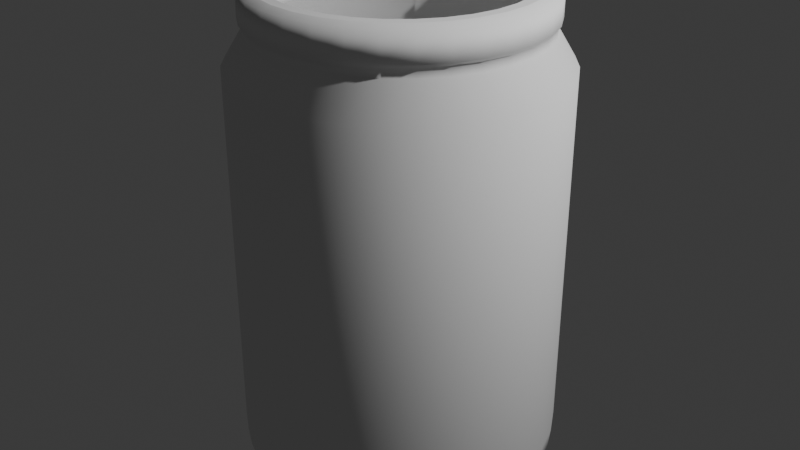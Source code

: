 # Source: cup.blend  (saved by Blender 4.3.34; exported with 4.5.12 LTS)
import bpy
from mathutils import Matrix  # noqa: F401  (used for matrix-valued properties, if any)

bpy.ops.wm.read_factory_settings(use_empty=True)
scene = bpy.context.scene
scene.name = 'Scene'

# ---- collections
col_collection = bpy.data.collections.new('Collection'); scene.collection.children.link(col_collection)

# ---- node groups
ng_smooth_by_angle = bpy.data.node_groups.new('Smooth by Angle', 'GeometryNodeTree')
_s = ng_smooth_by_angle.interface.new_socket(name='Mesh', in_out='OUTPUT', socket_type='NodeSocketGeometry')
_s = ng_smooth_by_angle.interface.new_socket(name='Mesh', in_out='INPUT', socket_type='NodeSocketGeometry')
_s = ng_smooth_by_angle.interface.new_socket(name='Angle', in_out='INPUT', socket_type='NodeSocketFloat')
_s.subtype = 'ANGLE'
_s.default_value = 0.5236
_s.min_value = 0.0
_s.max_value = 3.142
_s.description = 'Maximum face angle for smooth edges'
_s = ng_smooth_by_angle.interface.new_socket(name='Ignore Sharpness', in_out='INPUT', socket_type='NodeSocketBool')
_s.force_non_field = True
ng_smooth_by_angle.description = 'Set the sharpness of mesh edges based on the angle between the neighboring faces'
ng_smooth_by_angle.is_modifier = True
_N = ng_smooth_by_angle.nodes; _L = ng_smooth_by_angle.links
n0 = _N.new('GeometryNodeSetShadeSmooth'); n0.name = 'Set Shade Smooth'; n0.location = (120, -80)
n0.domain = 'EDGE'
n1 = _N.new('GeometryNodeSetShadeSmooth'); n1.name = 'Set Shade Smooth.001'; n1.location = (300, -80)
n2 = _N.new('NodeGroupOutput'); n2.name = 'Group Output'; n2.location = (480, -80)
n3 = _N.new('GeometryNodeInputMeshEdgeAngle'); n3.name = 'Edge Angle'; n3.location = (-440, -240)
n4 = _N.new('NodeGroupInput'); n4.name = 'Group Input'; n4.location = (-80, -80)
n5 = _N.new('GeometryNodeInputEdgeSmooth'); n5.name = 'Is Edge Smooth'; n5.location = (-260, -120)
n6 = _N.new('GeometryNodeInputShadeSmooth'); n6.name = 'Is Shade Smooth'; n6.location = (-440, -397)
n7 = _N.new('FunctionNodeCompare'); n7.name = 'Compare'; n7.location = (-260, -260)
n7.operation = 'LESS_EQUAL'
n7.inputs[6].default_value = (0.0, 0.0, 0.0, 0.0)
n7.inputs[7].default_value = (0.0, 0.0, 0.0, 0.0)
n8 = _N.new('FunctionNodeBooleanMath'); n8.name = 'Boolean Math.001'; n8.location = (-80, -260)
n9 = _N.new('NodeGroupInput'); n9.name = 'Group Input.001'; n9.location = (-440, -329)
n10 = _N.new('NodeGroupInput'); n10.name = 'Group Input.002'; n10.location = (-259, -189)
n11 = _N.new('FunctionNodeBooleanMath'); n11.name = 'Boolean Math'; n11.location = (-80, -149)
n11.operation = 'OR'
n12 = _N.new('FunctionNodeBooleanMath'); n12.name = 'Boolean Math.002'; n12.location = (-260, -380)
n12.operation = 'OR'
n13 = _N.new('NodeGroupInput'); n13.name = 'Group Input.003'; n13.location = (-440, -460)
_L.new(n3.outputs[0], n7.inputs[0])
_L.new(n1.outputs[0], n2.inputs[0])
_L.new(n9.outputs[1], n7.inputs[1])
_L.new(n7.outputs[0], n8.inputs[0])
_L.new(n4.outputs[0], n0.inputs[0])
_L.new(n0.outputs[0], n1.inputs[0])
_L.new(n8.outputs[0], n0.inputs[2])
_L.new(n10.outputs[2], n11.inputs[1])
_L.new(n5.outputs[0], n11.inputs[0])
_L.new(n11.outputs[0], n0.inputs[1])
_L.new(n13.outputs[2], n12.inputs[1])
_L.new(n6.outputs[0], n12.inputs[0])
_L.new(n12.outputs[0], n8.inputs[1])
n2.is_active_output = True

# ---- world
world_world = bpy.data.worlds.new('World'); scene.world = world_world
world_world.use_nodes = True; world_world.node_tree.nodes.clear()
_N = world_world.node_tree.nodes; _L = world_world.node_tree.links
n0 = _N.new('ShaderNodeOutputWorld'); n0.name = 'World Output'; n0.location = (300, 300)
n1 = _N.new('ShaderNodeBackground'); n1.name = 'Background'; n1.location = (10, 300)
n1.inputs[0].default_value = (0.05088, 0.05088, 0.05088, 1.0)
_L.new(n1.outputs[0], n0.inputs[0])
n0.is_active_output = True
world_world.color = (0.05088, 0.05088, 0.05088)
world_world.sun_shadow_jitter_overblur = 0.0

# ---- lights
light_light = bpy.data.lights.new('Light', 'POINT')
light_light.energy = 1000.0
light_light.shadow_soft_size = 0.1

# ---- meshes
me_cylinder = bpy.data.meshes.new('Cylinder')
me_cylinder.from_pydata([(0.0, 0.923, -1.0), (0.0, 0.923, 1.0), (0.1801, 0.9053, -1.0), (0.1801, 0.9053, 1.0), (0.3532, 0.8528, -1.0), (0.3532, 0.8528, 1.0), (0.5128, 0.7675, -1.0), (0.5128, 0.7675, 1.0), (0.6527, 0.6527, -1.0), (0.6527, 0.6527, 1.0), (0.7675, 0.5128, -1.0), (0.7675, 0.5128, 1.0), (0.8528, 0.3532, -1.0), (0.8528, 0.3532, 1.0), (0.9053, 0.1801, -1.0), (0.9053, 0.1801, 1.0), (0.923, 0.0, -1.0), (0.923, 0.0, 1.0), (0.9053, -0.1801, -1.0), (0.9053, -0.1801, 1.0), (0.8528, -0.3532, -1.0), (0.8528, -0.3532, 1.0), (0.7675, -0.5128, -1.0), (0.7675, -0.5128, 1.0), (0.6527, -0.6527, -1.0), (0.6527, -0.6527, 1.0), (0.5128, -0.7675, -1.0), (0.5128, -0.7675, 1.0), (0.3532, -0.8528, -1.0), (0.3532, -0.8528, 1.0), (0.1801, -0.9053, -1.0), (0.1801, -0.9053, 1.0), (0.0, -0.923, -1.0), (0.0, -0.923, 1.0), (-0.1801, -0.9053, -1.0), (-0.1801, -0.9053, 1.0), (-0.3532, -0.8528, -1.0), (-0.3532, -0.8528, 1.0), (-0.5128, -0.7675, -1.0), (-0.5128, -0.7675, 1.0), (-0.6527, -0.6527, -1.0), (-0.6527, -0.6527, 1.0), (-0.7675, -0.5128, -1.0), (-0.7675, -0.5128, 1.0), (-0.8528, -0.3532, -1.0), (-0.8528, -0.3532, 1.0), (-0.9053, -0.1801, -1.0), (-0.9053, -0.1801, 1.0), (-0.923, 0.0, -1.0), (-0.923, 0.0, 1.0), (-0.9053, 0.1801, -1.0), (-0.9053, 0.1801, 1.0), (-0.8528, 0.3532, -1.0), (-0.8528, 0.3532, 1.0), (-0.7675, 0.5128, -1.0), (-0.7675, 0.5128, 1.0), (-0.6527, 0.6527, -1.0), (-0.6527, 0.6527, 1.0), (-0.5128, 0.7675, -1.0), (-0.5128, 0.7675, 1.0), (-0.3532, 0.8528, -1.0), (-0.3532, 0.8528, 1.0), (-0.1801, 0.9053, -1.0), (-0.1801, 0.9053, 1.0), (5.036e-10, 0.9855, -0.2446), (0.1924, 0.9666, -0.2446), (0.1951, 0.9808, 1.0), (0.0, 1.0, 1.0), (0.3774, 0.9105, -0.2446), (0.3827, 0.9239, 1.0), (0.5479, 0.8194, -0.2446), (0.5556, 0.8315, 1.0), (0.6973, 0.6969, -0.2446), (0.7071, 0.7071, 1.0), (0.8199, 0.5475, -0.2446), (0.8315, 0.5556, 1.0), (0.911, 0.3772, -0.2446), (0.9239, 0.3827, 1.0), (0.9672, 0.1923, -0.2446), (0.9808, 0.1951, 1.0), (0.9861, 1.376e-10, -0.2446), (1.0, 0.0, 1.0), (0.9672, -0.1923, -0.2446), (0.9808, -0.1951, 1.0), (0.911, -0.3772, -0.2446), (0.9239, -0.3827, 1.0), (0.8199, -0.5475, -0.2446), (0.8315, -0.5556, 1.0), (0.6973, -0.6969, -0.2446), (0.7071, -0.7071, 1.0), (0.5479, -0.8194, -0.2446), (0.5556, -0.8315, 1.0), (0.3774, -0.9105, -0.2446), (0.3827, -0.9239, 1.0), (0.1924, -0.9666, -0.2446), (0.1951, -0.9808, 1.0), (5.036e-10, -0.9855, -0.2446), (0.0, -1.0, 1.0), (-0.1924, -0.9666, -0.2446), (-0.1951, -0.9808, 1.0), (-0.3774, -0.9105, -0.2446), (-0.3827, -0.9239, 1.0), (-0.5479, -0.8194, -0.2446), (-0.5556, -0.8315, 1.0), (-0.6973, -0.6969, -0.2446), (-0.7071, -0.7071, 1.0), (-0.8199, -0.5475, -0.2446), (-0.8315, -0.5556, 1.0), (-0.911, -0.3772, -0.2446), (-0.9239, -0.3827, 1.0), (-0.9672, -0.1923, -0.2446), (-0.9808, -0.1951, 1.0), (-0.9861, 1.376e-10, -0.2446), (-1.0, 0.0, 1.0), (-0.9672, 0.1923, -0.2446), (-0.9808, 0.1951, 1.0), (-0.911, 0.3772, -0.2446), (-0.9239, 0.3827, 1.0), (-0.8199, 0.5475, -0.2446), (-0.8315, 0.5556, 1.0), (-0.6973, 0.6969, -0.2446), (-0.7071, 0.7071, 1.0), (-0.5479, 0.8194, -0.2446), (-0.5556, 0.8315, 1.0), (-0.3774, 0.9105, -0.2446), (-0.3827, 0.9239, 1.0), (-0.1924, 0.9666, -0.2446), (-0.1951, 0.9808, 1.0), (0.1951, 0.9808, 24.66), (0.0, 1.0, 24.66), (0.3827, 0.9239, 24.66), (0.5556, 0.8315, 24.66), (0.7071, 0.7071, 24.66), (0.8315, 0.5556, 24.66), (0.9239, 0.3827, 24.66), (0.9808, 0.1951, 24.66), (1.0, 0.0, 24.66), (0.9808, -0.1951, 24.66), (0.9239, -0.3827, 24.66), (0.8315, -0.5556, 24.66), (0.7071, -0.7071, 24.66), (0.5556, -0.8315, 24.66), (0.3827, -0.9239, 24.66), (0.1951, -0.9808, 24.66), (0.0, -1.0, 24.66), (-0.1951, -0.9808, 24.66), (-0.3827, -0.9239, 24.66), (-0.5556, -0.8315, 24.66), (-0.7071, -0.7071, 24.66), (-0.8315, -0.5556, 24.66), (-0.9239, -0.3827, 24.66), (-0.9808, -0.1951, 24.66), (-1.0, 0.0, 24.66), (-0.9808, 0.1951, 24.66), (-0.9239, 0.3827, 24.66), (-0.8315, 0.5556, 24.66), (-0.7071, 0.7071, 24.66), (-0.5556, 0.8315, 24.66), (-0.3827, 0.9239, 24.66), (-0.1951, 0.9808, 24.66), (0.1801, 0.9053, 24.66), (0.0, 0.923, 24.66), (0.3532, 0.8528, 24.66), (0.5128, 0.7675, 24.66), (0.6527, 0.6527, 24.66), (0.7675, 0.5128, 24.66), (0.8528, 0.3532, 24.66), (0.9053, 0.1801, 24.66), (0.923, 0.0, 24.66), (0.9053, -0.1801, 24.66), (0.8528, -0.3532, 24.66), (0.7675, -0.5128, 24.66), (0.6527, -0.6527, 24.66), (0.5128, -0.7675, 24.66), (0.3532, -0.8528, 24.66), (0.1801, -0.9053, 24.66), (0.0, -0.923, 24.66), (-0.1801, -0.9053, 24.66), (-0.3532, -0.8528, 24.66), (-0.5128, -0.7675, 24.66), (-0.6527, -0.6527, 24.66), (-0.7675, -0.5128, 24.66), (-0.8528, -0.3532, 24.66), (-0.9053, -0.1801, 24.66), (-0.923, 0.0, 24.66), (-0.9053, 0.1801, 24.66), (-0.8528, 0.3532, 24.66), (-0.7675, 0.5128, 24.66), (-0.6527, 0.6527, 24.66), (-0.5128, 0.7675, 24.66), (-0.3532, 0.8528, 24.66), (-0.1801, 0.9053, 24.66), (0.1708, 0.8588, 26.73), (1.262e-11, 0.8757, 26.73), (0.3351, 0.809, 26.73), (0.4865, 0.7281, 26.73), (0.6192, 0.6192, 26.73), (0.7281, 0.4865, 26.73), (0.809, 0.3351, 26.73), (0.8588, 0.1708, 26.73), (0.8757, 2.22e-09, 26.73), (0.8588, -0.1708, 26.73), (0.809, -0.3351, 26.73), (0.7281, -0.4865, 26.73), (0.6192, -0.6192, 26.73), (0.4865, -0.7281, 26.73), (0.3351, -0.809, 26.73), (0.1708, -0.8588, 26.73), (1.262e-11, -0.8757, 26.73), (-0.1708, -0.8588, 26.73), (-0.3351, -0.809, 26.73), (-0.4865, -0.7281, 26.73), (-0.6192, -0.6192, 26.73), (-0.7281, -0.4865, 26.73), (-0.809, -0.3351, 26.73), (-0.8588, -0.1708, 26.73), (-0.8757, 2.22e-09, 26.73), (-0.8588, 0.1708, 26.73), (-0.809, 0.3351, 26.73), (-0.7281, 0.4865, 26.73), (-0.6192, 0.6192, 26.73), (-0.4865, 0.7281, 26.73), (-0.3351, 0.809, 26.73), (-0.1708, 0.8588, 26.73), (0.1577, 0.7927, 26.73), (1.262e-11, 0.8083, 26.73), (0.3093, 0.7467, 26.73), (0.449, 0.672, 26.73), (0.5715, 0.5715, 26.73), (0.672, 0.449, 26.73), (0.7467, 0.3093, 26.73), (0.7927, 0.1577, 26.73), (0.8083, 2.22e-09, 26.73), (0.7927, -0.1577, 26.73), (0.7467, -0.3093, 26.73), (0.672, -0.449, 26.73), (0.5715, -0.5715, 26.73), (0.449, -0.672, 26.73), (0.3093, -0.7467, 26.73), (0.1577, -0.7927, 26.73), (1.262e-11, -0.8083, 26.73), (-0.1577, -0.7927, 26.73), (-0.3093, -0.7467, 26.73), (-0.449, -0.672, 26.73), (-0.5715, -0.5715, 26.73), (-0.672, -0.449, 26.73), (-0.7467, -0.3093, 26.73), (-0.7927, -0.1577, 26.73), (-0.8083, 2.22e-09, 26.73), (-0.7927, 0.1577, 26.73), (-0.7467, 0.3093, 26.73), (-0.672, 0.449, 26.73), (-0.5715, 0.5715, 26.73), (-0.449, 0.672, 26.73), (-0.3093, 0.7467, 26.73), (-0.1577, 0.7927, 26.73), (0.1708, 0.8588, 27.29), (1.262e-11, 0.8757, 27.29), (0.3351, 0.809, 27.29), (0.4865, 0.7281, 27.29), (0.6192, 0.6192, 27.29), (0.7281, 0.4865, 27.29), (0.809, 0.3351, 27.29), (0.8588, 0.1708, 27.29), (0.8757, 2.22e-09, 27.29), (0.8588, -0.1708, 27.29), (0.809, -0.3351, 27.29), (0.7281, -0.4865, 27.29), (0.6192, -0.6192, 27.29), (0.4865, -0.7281, 27.29), (0.3351, -0.809, 27.29), (0.1708, -0.8588, 27.29), (1.262e-11, -0.8757, 27.29), (-0.1708, -0.8588, 27.29), (-0.3351, -0.809, 27.29), (-0.4865, -0.7281, 27.29), (-0.6192, -0.6192, 27.29), (-0.7281, -0.4865, 27.29), (-0.809, -0.3351, 27.29), (-0.8588, -0.1708, 27.29), (-0.8757, 2.22e-09, 27.29), (-0.8588, 0.1708, 27.29), (-0.809, 0.3351, 27.29), (-0.7281, 0.4865, 27.29), (-0.6192, 0.6192, 27.29), (-0.4865, 0.7281, 27.29), (-0.3351, 0.809, 27.29), (-0.1708, 0.8588, 27.29), (0.1577, 0.7927, 27.29), (1.262e-11, 0.8083, 27.29), (0.3093, 0.7467, 27.29), (0.449, 0.672, 27.29), (0.5715, 0.5715, 27.29), (0.672, 0.449, 27.29), (0.7467, 0.3093, 27.29), (0.7927, 0.1577, 27.29), (0.8083, 2.22e-09, 27.29), (0.7927, -0.1577, 27.29), (0.7467, -0.3093, 27.29), (0.672, -0.449, 27.29), (0.5715, -0.5715, 27.29), (0.449, -0.672, 27.29), (0.3093, -0.7467, 27.29), (0.1577, -0.7927, 27.29), (1.262e-11, -0.8083, 27.29), (-0.1577, -0.7927, 27.29), (-0.3093, -0.7467, 27.29), (-0.449, -0.672, 27.29), (-0.5715, -0.5715, 27.29), (-0.672, -0.449, 27.29), (-0.7467, -0.3093, 27.29), (-0.7927, -0.1577, 27.29), (-0.8083, 2.22e-09, 27.29), (-0.7927, 0.1577, 27.29), (-0.7467, 0.3093, 27.29), (-0.672, 0.449, 27.29), (-0.5715, 0.5715, 27.29), (-0.449, 0.672, 27.29), (-0.3093, 0.7467, 27.29), (-0.1577, 0.7927, 27.29), (0.1745, 0.8774, 27.48), (1.837e-10, 0.8946, 27.48), (0.3423, 0.8265, 27.48), (0.497, 0.7438, 27.48), (0.6325, 0.6325, 27.48), (0.7438, 0.497, 27.48), (0.8265, 0.3423, 27.48), (0.8774, 0.1745, 27.48), (0.8946, 2.147e-09, 27.48), (0.8774, -0.1745, 27.48), (0.8265, -0.3423, 27.48), (0.7438, -0.497, 27.48), (0.6325, -0.6325, 27.48), (0.497, -0.7438, 27.48), (0.3423, -0.8265, 27.48), (0.1745, -0.8774, 27.48), (1.837e-10, -0.8946, 27.48), (-0.1745, -0.8774, 27.48), (-0.3423, -0.8265, 27.48), (-0.497, -0.7438, 27.48), (-0.6325, -0.6325, 27.48), (-0.7438, -0.497, 27.48), (-0.8265, -0.3423, 27.48), (-0.8774, -0.1745, 27.48), (-0.8946, 2.147e-09, 27.48), (-0.8774, 0.1745, 27.48), (-0.8265, 0.3423, 27.48), (-0.7438, 0.497, 27.48), (-0.6325, 0.6325, 27.48), (-0.497, 0.7438, 27.48), (-0.3423, 0.8265, 27.48), (-0.1745, 0.8774, 27.48), (0.1611, 0.8098, 27.48), (1.837e-10, 0.8257, 27.48), (0.316, 0.7629, 27.48), (0.4587, 0.6865, 27.48), (0.5839, 0.5839, 27.48), (0.6865, 0.4587, 27.48), (0.7629, 0.316, 27.48), (0.8098, 0.1611, 27.48), (0.8257, 2.147e-09, 27.48), (0.8098, -0.1611, 27.48), (0.7629, -0.316, 27.48), (0.6865, -0.4587, 27.48), (0.5839, -0.5839, 27.48), (0.4587, -0.6865, 27.48), (0.316, -0.7629, 27.48), (0.1611, -0.8098, 27.48), (1.837e-10, -0.8257, 27.48), (-0.1611, -0.8098, 27.48), (-0.316, -0.7629, 27.48), (-0.4587, -0.6865, 27.48), (-0.5839, -0.5839, 27.48), (-0.6865, -0.4587, 27.48), (-0.7629, -0.316, 27.48), (-0.8098, -0.1611, 27.48), (-0.8257, 2.147e-09, 27.48), (-0.8098, 0.1611, 27.48), (-0.7629, 0.316, 27.48), (-0.6865, 0.4587, 27.48), (-0.5839, 0.5839, 27.48), (-0.4587, 0.6865, 27.48), (-0.316, 0.7629, 27.48), (-0.1611, 0.8098, 27.48), (0.1745, 0.8774, 29.21), (1.837e-10, 0.8946, 29.21), (0.3423, 0.8265, 29.21), (0.497, 0.7438, 29.21), (0.6325, 0.6325, 29.21), (0.7438, 0.497, 29.21), (0.8265, 0.3423, 29.21), (0.8774, 0.1745, 29.21), (0.8946, 2.147e-09, 29.21), (0.8774, -0.1745, 29.21), (0.8265, -0.3423, 29.21), (0.7438, -0.497, 29.21), (0.6325, -0.6325, 29.21), (0.497, -0.7438, 29.21), (0.3423, -0.8265, 29.21), (0.1745, -0.8774, 29.21), (1.837e-10, -0.8946, 29.21), (-0.1745, -0.8774, 29.21), (-0.3423, -0.8265, 29.21), (-0.497, -0.7438, 29.21), (-0.6325, -0.6325, 29.21), (-0.7438, -0.497, 29.21), (-0.8265, -0.3423, 29.21), (-0.8774, -0.1745, 29.21), (-0.8946, 2.147e-09, 29.21), (-0.8774, 0.1745, 29.21), (-0.8265, 0.3423, 29.21), (-0.7438, 0.497, 29.21), (-0.6325, 0.6325, 29.21), (-0.497, 0.7438, 29.21), (-0.3423, 0.8265, 29.21), (-0.1745, 0.8774, 29.21), (0.1611, 0.8098, 29.21), (1.837e-10, 0.8257, 29.21), (0.316, 0.7629, 29.21), (0.4587, 0.6865, 29.21), (0.5839, 0.5839, 29.21), (0.6865, 0.4587, 29.21), (0.7629, 0.316, 29.21), (0.8098, 0.1611, 29.21), (0.8257, 2.147e-09, 29.21), (0.8098, -0.1611, 29.21), (0.7629, -0.316, 29.21), (0.6865, -0.4587, 29.21), (0.5839, -0.5839, 29.21), (0.4587, -0.6865, 29.21), (0.316, -0.7629, 29.21), (0.1611, -0.8098, 29.21), (1.837e-10, -0.8257, 29.21), (-0.1611, -0.8098, 29.21), (-0.316, -0.7629, 29.21), (-0.4587, -0.6865, 29.21), (-0.5839, -0.5839, 29.21), (-0.6865, -0.4587, 29.21), (-0.7629, -0.316, 29.21), (-0.8098, -0.1611, 29.21), (-0.8257, 2.147e-09, 29.21), (-0.8098, 0.1611, 29.21), (-0.7629, 0.316, 29.21), (-0.6865, 0.4587, 29.21), (-0.5839, 0.5839, 29.21), (-0.4587, 0.6865, 29.21), (-0.316, 0.7629, 29.21), (-0.1611, 0.8098, 29.21), (0.1621, 0.8151, 29.41), (8.982e-10, 0.831, 29.41), (0.318, 0.7678, 29.41), (0.4617, 0.691, 29.41), (0.5876, 0.5876, 29.41), (0.691, 0.4617, 29.41), (0.7678, 0.318, 29.41), (0.8151, 0.1621, 29.41), (0.831, 1.995e-09, 29.41), (0.8151, -0.1621, 29.41), (0.7678, -0.318, 29.41), (0.691, -0.4617, 29.41), (0.5876, -0.5876, 29.41), (0.4617, -0.691, 29.41), (0.318, -0.7678, 29.41), (0.1621, -0.8151, 29.41), (8.982e-10, -0.831, 29.41), (-0.1621, -0.8151, 29.41), (-0.318, -0.7678, 29.41), (-0.4617, -0.691, 29.41), (-0.5876, -0.5876, 29.41), (-0.691, -0.4617, 29.41), (-0.7678, -0.318, 29.41), (-0.8151, -0.1621, 29.41), (-0.831, 1.995e-09, 29.41), (-0.8151, 0.1621, 29.41), (-0.7678, 0.318, 29.41), (-0.691, 0.4617, 29.41), (-0.5876, 0.5876, 29.41), (-0.4617, 0.691, 29.41), (-0.318, 0.7678, 29.41), (-0.1621, 0.8151, 29.41), (0.1496, 0.7523, 29.41), (8.982e-10, 0.7671, 29.41), (0.2935, 0.7087, 29.41), (0.4262, 0.6378, 29.41), (0.5424, 0.5424, 29.41), (0.6378, 0.4262, 29.41), (0.7087, 0.2935, 29.41), (0.7523, 0.1496, 29.41), (0.7671, 1.995e-09, 29.41), (0.7523, -0.1496, 29.41), (0.7087, -0.2935, 29.41), (0.6378, -0.4262, 29.41), (0.5424, -0.5424, 29.41), (0.4262, -0.6378, 29.41), (0.2935, -0.7087, 29.41), (0.1496, -0.7523, 29.41), (8.982e-10, -0.7671, 29.41), (-0.1496, -0.7523, 29.41), (-0.2935, -0.7087, 29.41), (-0.4262, -0.6378, 29.41), (-0.5424, -0.5424, 29.41), (-0.6378, -0.4262, 29.41), (-0.7087, -0.2935, 29.41), (-0.7523, -0.1496, 29.41), (-0.7671, 1.995e-09, 29.41), (-0.7523, 0.1496, 29.41), (-0.7087, 0.2935, 29.41), (-0.6378, 0.4262, 29.41), (-0.5424, 0.5424, 29.41), (-0.4262, 0.6378, 29.41), (-0.2935, 0.7087, 29.41), (-0.1496, 0.7523, 29.41)], [], [(64, 67, 66, 65), (65, 66, 69, 68), (68, 69, 71, 70), (70, 71, 73, 72), (72, 73, 75, 74), (74, 75, 77, 76), (76, 77, 79, 78), (78, 79, 81, 80), (80, 81, 83, 82), (82, 83, 85, 84), (84, 85, 87, 86), (86, 87, 89, 88), (88, 89, 91, 90), (90, 91, 93, 92), (92, 93, 95, 94), (94, 95, 97, 96), (96, 97, 99, 98), (98, 99, 101, 100), (100, 101, 103, 102), (102, 103, 105, 104), (104, 105, 107, 106), (106, 107, 109, 108), (108, 109, 111, 110), (110, 111, 113, 112), (112, 113, 115, 114), (114, 115, 117, 116), (116, 117, 119, 118), (118, 119, 121, 120), (120, 121, 123, 122), (122, 123, 125, 124), (3, 1, 63, 61, 59, 57, 55, 53, 51, 49, 47, 45, 43, 41, 39, 37, 35, 33, 31, 29, 27, 25, 23, 21, 19, 17, 15, 13, 11, 9, 7, 5), (124, 125, 127, 126), (126, 127, 67, 64), (0, 2, 4, 6, 8, 10, 12, 14, 16, 18, 20, 22, 24, 26, 28, 30, 32, 34, 36, 38, 40, 42, 44, 46, 48, 50, 52, 54, 56, 58, 60, 62), (2, 0, 64, 65), (125, 123, 157, 158), (4, 2, 65, 68), (19, 21, 170, 169), (6, 4, 68, 70), (45, 47, 183, 182), (8, 6, 70, 72), (107, 105, 148, 149), (10, 8, 72, 74), (89, 87, 139, 140), (12, 10, 74, 76), (17, 19, 169, 168), (14, 12, 76, 78), (71, 69, 130, 131), (16, 14, 78, 80), (43, 45, 182, 181), (18, 16, 80, 82), (123, 121, 156, 157), (20, 18, 82, 84), (105, 103, 147, 148), (22, 20, 84, 86), (15, 17, 168, 167), (24, 22, 86, 88), (41, 43, 181, 180), (26, 24, 88, 90), (87, 85, 138, 139), (28, 26, 90, 92), (69, 66, 128, 130), (30, 28, 92, 94), (121, 119, 155, 156), (32, 30, 94, 96), (13, 15, 167, 166), (34, 32, 96, 98), (39, 41, 180, 179), (36, 34, 98, 100), (103, 101, 146, 147), (38, 36, 100, 102), (85, 83, 137, 138), (40, 38, 102, 104), (11, 13, 166, 165), (42, 40, 104, 106), (37, 39, 179, 178), (44, 42, 106, 108), (63, 1, 161, 191), (46, 44, 108, 110), (119, 117, 154, 155), (48, 46, 110, 112), (66, 67, 129, 128), (50, 48, 112, 114), (101, 99, 145, 146), (52, 50, 114, 116), (9, 11, 165, 164), (54, 52, 116, 118), (35, 37, 178, 177), (56, 54, 118, 120), (83, 81, 136, 137), (58, 56, 120, 122), (61, 63, 191, 190), (60, 58, 122, 124), (117, 115, 153, 154), (62, 60, 124, 126), (7, 9, 164, 163), (0, 62, 126, 64), (33, 35, 177, 176), (136, 135, 199, 200), (160, 162, 226, 224), (187, 188, 252, 251), (135, 134, 198, 199), (161, 160, 224, 225), (186, 187, 251, 250), (134, 133, 197, 198), (129, 159, 223, 193), (185, 186, 250, 249), (133, 132, 196, 197), (159, 158, 222, 223), (184, 185, 249, 248), (132, 131, 195, 196), (158, 157, 221, 222), (183, 184, 248, 247), (131, 130, 194, 195), (157, 156, 220, 221), (182, 183, 247, 246), (130, 128, 192, 194), (156, 155, 219, 220), (181, 182, 246, 245), (128, 129, 193, 192), (155, 154, 218, 219), (180, 181, 245, 244), (154, 153, 217, 218), (179, 180, 244, 243), (153, 152, 216, 217), (178, 179, 243, 242), (152, 151, 215, 216), (177, 178, 242, 241), (151, 150, 214, 215), (176, 177, 241, 240), (73, 71, 131, 132), (91, 89, 140, 141), (47, 49, 184, 183), (21, 23, 171, 170), (109, 107, 149, 150), (127, 125, 158, 159), (49, 51, 185, 184), (75, 73, 132, 133), (23, 25, 172, 171), (93, 91, 141, 142), (111, 109, 150, 151), (51, 53, 186, 185), (25, 27, 173, 172), (67, 127, 159, 129), (77, 75, 133, 134), (95, 93, 142, 143), (53, 55, 187, 186), (27, 29, 174, 173), (1, 3, 160, 161), (113, 111, 151, 152), (55, 57, 188, 187), (79, 77, 134, 135), (29, 31, 175, 174), (3, 5, 162, 160), (97, 95, 143, 144), (115, 113, 152, 153), (57, 59, 189, 188), (31, 33, 176, 175), (5, 7, 163, 162), (81, 79, 135, 136), (99, 97, 144, 145), (59, 61, 190, 189), (202, 201, 265, 266), (227, 228, 292, 291), (253, 254, 318, 317), (201, 200, 264, 265), (226, 227, 291, 290), (252, 253, 317, 316), (200, 199, 263, 264), (224, 226, 290, 288), (251, 252, 316, 315), (199, 198, 262, 263), (225, 224, 288, 289), (250, 251, 315, 314), (198, 197, 261, 262), (193, 223, 287, 257), (249, 250, 314, 313), (197, 196, 260, 261), (223, 222, 286, 287), (248, 249, 313, 312), (196, 195, 259, 260), (222, 221, 285, 286), (247, 248, 312, 311), (195, 194, 258, 259), (221, 220, 284, 285), (246, 247, 311, 310), (194, 192, 256, 258), (220, 219, 283, 284), (245, 246, 310, 309), (192, 193, 257, 256), (219, 218, 282, 283), (244, 245, 309, 308), (218, 217, 281, 282), (243, 244, 308, 307), (188, 189, 253, 252), (162, 163, 227, 226), (137, 136, 200, 201), (189, 190, 254, 253), (163, 164, 228, 227), (138, 137, 201, 202), (190, 191, 255, 254), (164, 165, 229, 228), (139, 138, 202, 203), (191, 161, 225, 255), (165, 166, 230, 229), (140, 139, 203, 204), (166, 167, 231, 230), (141, 140, 204, 205), (167, 168, 232, 231), (142, 141, 205, 206), (168, 169, 233, 232), (143, 142, 206, 207), (169, 170, 234, 233), (144, 143, 207, 208), (170, 171, 235, 234), (145, 144, 208, 209), (171, 172, 236, 235), (146, 145, 209, 210), (172, 173, 237, 236), (147, 146, 210, 211), (173, 174, 238, 237), (148, 147, 211, 212), (174, 175, 239, 238), (149, 148, 212, 213), (175, 176, 240, 239), (150, 149, 213, 214), (269, 268, 332, 333), (294, 295, 359, 358), (268, 267, 331, 332), (293, 294, 358, 357), (319, 289, 353, 383), (267, 266, 330, 331), (292, 293, 357, 356), (318, 319, 383, 382), (266, 265, 329, 330), (291, 292, 356, 355), (317, 318, 382, 381), (265, 264, 328, 329), (290, 291, 355, 354), (316, 317, 381, 380), (264, 263, 327, 328), (288, 290, 354, 352), (315, 316, 380, 379), (263, 262, 326, 327), (289, 288, 352, 353), (314, 315, 379, 378), (262, 261, 325, 326), (257, 287, 351, 321), (313, 314, 378, 377), (261, 260, 324, 325), (287, 286, 350, 351), (312, 313, 377, 376), (260, 259, 323, 324), (286, 285, 349, 350), (311, 312, 376, 375), (259, 258, 322, 323), (285, 284, 348, 349), (310, 311, 375, 374), (254, 255, 319, 318), (228, 229, 293, 292), (203, 202, 266, 267), (255, 225, 289, 319), (229, 230, 294, 293), (204, 203, 267, 268), (230, 231, 295, 294), (205, 204, 268, 269), (231, 232, 296, 295), (206, 205, 269, 270), (232, 233, 297, 296), (207, 206, 270, 271), (233, 234, 298, 297), (208, 207, 271, 272), (234, 235, 299, 298), (209, 208, 272, 273), (235, 236, 300, 299), (210, 209, 273, 274), (236, 237, 301, 300), (211, 210, 274, 275), (237, 238, 302, 301), (212, 211, 275, 276), (238, 239, 303, 302), (213, 212, 276, 277), (239, 240, 304, 303), (214, 213, 277, 278), (240, 241, 305, 304), (215, 214, 278, 279), (241, 242, 306, 305), (216, 215, 279, 280), (242, 243, 307, 306), (217, 216, 280, 281), (363, 364, 428, 427), (337, 336, 400, 401), (362, 363, 427, 426), (336, 335, 399, 400), (361, 362, 426, 425), (335, 334, 398, 399), (360, 361, 425, 424), (334, 333, 397, 398), (359, 360, 424, 423), (333, 332, 396, 397), (358, 359, 423, 422), (332, 331, 395, 396), (357, 358, 422, 421), (383, 353, 417, 447), (331, 330, 394, 395), (356, 357, 421, 420), (382, 383, 447, 446), (330, 329, 393, 394), (355, 356, 420, 419), (381, 382, 446, 445), (329, 328, 392, 393), (354, 355, 419, 418), (380, 381, 445, 444), (328, 327, 391, 392), (352, 354, 418, 416), (379, 380, 444, 443), (327, 326, 390, 391), (353, 352, 416, 417), (378, 379, 443, 442), (326, 325, 389, 390), (321, 351, 415, 385), (377, 378, 442, 441), (295, 296, 360, 359), (270, 269, 333, 334), (296, 297, 361, 360), (271, 270, 334, 335), (297, 298, 362, 361), (272, 271, 335, 336), (298, 299, 363, 362), (273, 272, 336, 337), (299, 300, 364, 363), (274, 273, 337, 338), (300, 301, 365, 364), (275, 274, 338, 339), (301, 302, 366, 365), (276, 275, 339, 340), (302, 303, 367, 366), (277, 276, 340, 341), (303, 304, 368, 367), (278, 277, 341, 342), (304, 305, 369, 368), (279, 278, 342, 343), (305, 306, 370, 369), (280, 279, 343, 344), (306, 307, 371, 370), (281, 280, 344, 345), (307, 308, 372, 371), (282, 281, 345, 346), (308, 309, 373, 372), (283, 282, 346, 347), (256, 257, 321, 320), (309, 310, 374, 373), (284, 283, 347, 348), (258, 256, 320, 322), (406, 405, 469, 470), (431, 432, 496, 495), (405, 404, 468, 469), (430, 431, 495, 494), (404, 403, 467, 468), (429, 430, 494, 493), (403, 402, 466, 467), (428, 429, 493, 492), (402, 401, 465, 466), (427, 428, 492, 491), (401, 400, 464, 465), (426, 427, 491, 490), (400, 399, 463, 464), (425, 426, 490, 489), (399, 398, 462, 463), (424, 425, 489, 488), (398, 397, 461, 462), (423, 424, 488, 487), (397, 396, 460, 461), (422, 423, 487, 486), (396, 395, 459, 460), (421, 422, 486, 485), (447, 417, 481, 511), (395, 394, 458, 459), (420, 421, 485, 484), (446, 447, 511, 510), (394, 393, 457, 458), (419, 420, 484, 483), (445, 446, 510, 509), (393, 392, 456, 457), (418, 419, 483, 482), (444, 445, 509, 508), (338, 337, 401, 402), (364, 365, 429, 428), (339, 338, 402, 403), (365, 366, 430, 429), (340, 339, 403, 404), (366, 367, 431, 430), (341, 340, 404, 405), (367, 368, 432, 431), (342, 341, 405, 406), (368, 369, 433, 432), (343, 342, 406, 407), (369, 370, 434, 433), (344, 343, 407, 408), (370, 371, 435, 434), (345, 344, 408, 409), (371, 372, 436, 435), (346, 345, 409, 410), (372, 373, 437, 436), (347, 346, 410, 411), (320, 321, 385, 384), (373, 374, 438, 437), (348, 347, 411, 412), (322, 320, 384, 386), (374, 375, 439, 438), (349, 348, 412, 413), (323, 322, 386, 387), (375, 376, 440, 439), (350, 349, 413, 414), (324, 323, 387, 388), (376, 377, 441, 440), (351, 350, 414, 415), (325, 324, 388, 389), (481, 480, 448, 449), (480, 482, 450, 448), (482, 483, 451, 450), (483, 484, 452, 451), (484, 485, 453, 452), (485, 486, 454, 453), (486, 487, 455, 454), (487, 488, 456, 455), (488, 489, 457, 456), (489, 490, 458, 457), (490, 491, 459, 458), (491, 492, 460, 459), (492, 493, 461, 460), (493, 494, 462, 461), (494, 495, 463, 462), (495, 496, 464, 463), (496, 497, 465, 464), (497, 498, 466, 465), (498, 499, 467, 466), (499, 500, 468, 467), (500, 501, 469, 468), (501, 502, 470, 469), (502, 503, 471, 470), (503, 504, 472, 471), (504, 505, 473, 472), (505, 506, 474, 473), (506, 507, 475, 474), (507, 508, 476, 475), (508, 509, 477, 476), (509, 510, 478, 477), (510, 511, 479, 478), (511, 481, 449, 479), (432, 433, 497, 496), (407, 406, 470, 471), (433, 434, 498, 497), (408, 407, 471, 472), (434, 435, 499, 498), (409, 408, 472, 473), (435, 436, 500, 499), (410, 409, 473, 474), (436, 437, 501, 500), (411, 410, 474, 475), (384, 385, 449, 448), (437, 438, 502, 501), (412, 411, 475, 476), (386, 384, 448, 450), (438, 439, 503, 502), (413, 412, 476, 477), (387, 386, 450, 451), (439, 440, 504, 503), (414, 413, 477, 478), (388, 387, 451, 452), (440, 441, 505, 504), (415, 414, 478, 479), (389, 388, 452, 453), (441, 442, 506, 505), (385, 415, 479, 449), (390, 389, 453, 454), (442, 443, 507, 506), (417, 416, 480, 481), (391, 390, 454, 455), (443, 444, 508, 507), (416, 418, 482, 480), (392, 391, 455, 456)])
me_cylinder.polygons.foreach_set('use_smooth', [True] * 482)
_uv = me_cylinder.uv_layers.new(name='UVMap')
_uv.uv.foreach_set('vector', [1.0, 0.5, 1.0, 1.0, 0.9688, 1.0, 0.9688, 0.5, 0.9688, 0.5, 0.9688, 1.0, 0.9375, 1.0, 0.9375, 0.5, 0.9375, 0.5, 0.9375, 1.0, 0.9062, 1.0, 0.9062, 0.5, 0.9062, 0.5, 0.9062, 1.0, 0.875, 1.0, 0.875, 0.5, 0.875, 0.5, 0.875, 1.0, 0.8438, 1.0, 0.8438, 0.5, 0.8438, 0.5, 0.8438, 1.0, 0.8125, 1.0, 0.8125, 0.5, 0.8125, 0.5, 0.8125, 1.0, 0.7812, 1.0, 0.7812, 0.5, 0.7812, 0.5, 0.7812, 1.0, 0.75, 1.0, 0.75, 0.5, 0.75, 0.5, 0.75, 1.0, 0.7188, 1.0, 0.7188, 0.5, 0.7188, 0.5, 0.7188, 1.0, 0.6875, 1.0, 0.6875, 0.5, 0.6875, 0.5, 0.6875, 1.0, 0.6562, 1.0, 0.6562, 0.5, 0.6562, 0.5, 0.6562, 1.0, 0.625, 1.0, 0.625, 0.5, 0.625, 0.5, 0.625, 1.0, 0.5938, 1.0, 0.5938, 0.5, 0.5938, 0.5, 0.5938, 1.0, 0.5625, 1.0, 0.5625, 0.5, 0.5625, 0.5, 0.5625, 1.0, 0.5312, 1.0, 0.5312, 0.5, 0.5312, 0.5, 0.5312, 1.0, 0.5, 1.0, 0.5, 0.5, 0.5, 0.5, 0.5, 1.0, 0.4688, 1.0, 0.4688, 0.5, 0.4688, 0.5, 0.4688, 1.0, 0.4375, 1.0, 0.4375, 0.5, 0.4375, 0.5, 0.4375, 1.0, 0.4062, 1.0, 0.4062, 0.5, 0.4062, 0.5, 0.4062, 1.0, 0.375, 1.0, 0.375, 0.5, 0.375, 0.5, 0.375, 1.0, 0.3438, 1.0, 0.3438, 0.5, 0.3438, 0.5, 0.3438, 1.0, 0.3125, 1.0, 0.3125, 0.5, 0.3125, 0.5, 0.3125, 1.0, 0.2812, 1.0, 0.2812, 0.5, 0.2812, 0.5, 0.2812, 1.0, 0.25, 1.0, 0.25, 0.5, 0.25, 0.5, 0.25, 1.0, 0.2188, 1.0, 0.2188, 0.5, 0.2188, 0.5, 0.2188, 1.0, 0.1875, 1.0, 0.1875, 0.5, 0.1875, 0.5, 0.1875, 1.0, 0.1562, 1.0, 0.1562, 0.5, 0.1562, 0.5, 0.1562, 1.0, 0.125, 1.0, 0.125, 0.5, 0.125, 0.5, 0.125, 1.0, 0.09375, 1.0, 0.09375, 0.5, 0.09375, 0.5, 0.09375, 1.0, 0.0625, 1.0, 0.0625, 0.5, 0.2932, 0.4673, 0.25, 0.4715, 0.2068, 0.4673, 0.1652, 0.4547, 0.1269, 0.4342, 0.09336, 0.4066, 0.06581, 0.3731, 0.04534, 0.3348, 0.03273, 0.2932, 0.02847, 0.25, 0.03273, 0.2068, 0.04534, 0.1652, 0.06581, 0.1269, 0.09336, 0.09336, 0.1269, 0.06581, 0.1652, 0.04534, 0.2068, 0.03273, 0.25, 0.02847, 0.2932, 0.03273, 0.3348, 0.04534, 0.3731, 0.06581, 0.4066, 0.09336, 0.4342, 0.1269, 0.4547, 0.1652, 0.4673, 0.2068, 0.4715, 0.25, 0.4673, 0.2932, 0.4547, 0.3348, 0.4342, 0.3731, 0.4066, 0.4066, 0.3731, 0.4342, 0.3348, 0.4547, 0.0625, 0.5, 0.0625, 1.0, 0.03125, 1.0, 0.03125, 0.5, 0.03125, 0.5, 0.03125, 1.0, 0.0, 1.0, 0.0, 0.5, 0.75, 0.4715, 0.7932, 0.4673, 0.8348, 0.4547, 0.8731, 0.4342, 0.9066, 0.4066, 0.9342, 0.3731, 0.9547, 0.3348, 0.9673, 0.2932, 0.9715, 0.25, 0.9673, 0.2068, 0.9547, 0.1652, 0.9342, 0.1269, 0.9066, 0.09336, 0.8731, 0.06581, 0.8348, 0.04534, 0.7932, 0.03273, 0.75, 0.02847, 0.7068, 0.03273, 0.6652, 0.04534, 0.6269, 0.06581, 0.5934, 0.09336, 0.5658, 0.1269, 0.5453, 0.1652, 0.5327, 0.2068, 0.5285, 0.25, 0.5327, 0.2932, 0.5453, 0.3348, 0.5658, 0.3731, 0.5934, 0.4066, 0.6269, 0.4342, 0.6652, 0.4547, 0.7068, 0.4673, 0.7932, 0.4673, 0.75, 0.4715, 0.75, 0.49, 0.7968, 0.4854, 0.0625, 1.0, 0.09375, 1.0, 0.09375, 1.0, 0.0625, 1.0, 0.8348, 0.4547, 0.7932, 0.4673, 0.7968, 0.4854, 0.8418, 0.4717, 0.4673, 0.2068, 0.4547, 0.1652, 0.4547, 0.1652, 0.4673, 0.2068, 0.8731, 0.4342, 0.8348, 0.4547, 0.8418, 0.4717, 0.8833, 0.4496, 0.04534, 0.1652, 0.03273, 0.2068, 0.03273, 0.2068, 0.04534, 0.1652, 0.9066, 0.4066, 0.8731, 0.4342, 0.8833, 0.4496, 0.9197, 0.4197, 0.3438, 1.0, 0.375, 1.0, 0.375, 1.0, 0.3438, 1.0, 0.9342, 0.3731, 0.9066, 0.4066, 0.9197, 0.4197, 0.9496, 0.3833, 0.625, 1.0, 0.6562, 1.0, 0.6562, 1.0, 0.625, 1.0, 0.9547, 0.3348, 0.9342, 0.3731, 0.9496, 0.3833, 0.9717, 0.3418, 0.4715, 0.25, 0.4673, 0.2068, 0.4673, 0.2068, 0.4715, 0.25, 0.9673, 0.2932, 0.9547, 0.3348, 0.9717, 0.3418, 0.9854, 0.2968, 0.9062, 1.0, 0.9375, 1.0, 0.9375, 1.0, 0.9062, 1.0, 0.9715, 0.25, 0.9673, 0.2932, 0.9854, 0.2968, 0.99, 0.25, 0.06581, 0.1269, 0.04534, 0.1652, 0.04534, 0.1652, 0.06581, 0.1269, 0.9673, 0.2068, 0.9715, 0.25, 0.99, 0.25, 0.9854, 0.2032, 0.09375, 1.0, 0.125, 1.0, 0.125, 1.0, 0.09375, 1.0, 0.9547, 0.1652, 0.9673, 0.2068, 0.9854, 0.2032, 0.9717, 0.1582, 0.375, 1.0, 0.4062, 1.0, 0.4062, 1.0, 0.375, 1.0, 0.9342, 0.1269, 0.9547, 0.1652, 0.9717, 0.1582, 0.9496, 0.1167, 0.4673, 0.2932, 0.4715, 0.25, 0.4715, 0.25, 0.4673, 0.2932, 0.9066, 0.09336, 0.9342, 0.1269, 0.9496, 0.1167, 0.9197, 0.08029, 0.09336, 0.09336, 0.06581, 0.1269, 0.06581, 0.1269, 0.09336, 0.09336, 0.8731, 0.06581, 0.9066, 0.09336, 0.9197, 0.08029, 0.8833, 0.05045, 0.6562, 1.0, 0.6875, 1.0, 0.6875, 1.0, 0.6562, 1.0, 0.8348, 0.04534, 0.8731, 0.06581, 0.8833, 0.05045, 0.8418, 0.02827, 0.9375, 1.0, 0.9688, 1.0, 0.9688, 1.0, 0.9375, 1.0, 0.7932, 0.03273, 0.8348, 0.04534, 0.8418, 0.02827, 0.7968, 0.01461, 0.125, 1.0, 0.1562, 1.0, 0.1562, 1.0, 0.125, 1.0, 0.75, 0.02847, 0.7932, 0.03273, 0.7968, 0.01461, 0.75, 0.01, 0.4547, 0.3348, 0.4673, 0.2932, 0.4673, 0.2932, 0.4547, 0.3348, 0.7068, 0.03273, 0.75, 0.02847, 0.75, 0.01, 0.7032, 0.01461, 0.1269, 0.06581, 0.09336, 0.09336, 0.09336, 0.09336, 0.1269, 0.06581, 0.6652, 0.04534, 0.7068, 0.03273, 0.7032, 0.01461, 0.6582, 0.02827, 0.4062, 1.0, 0.4375, 1.0, 0.4375, 1.0, 0.4062, 1.0, 0.6269, 0.06581, 0.6652, 0.04534, 0.6582, 0.02827, 0.6167, 0.05045, 0.6875, 1.0, 0.7188, 1.0, 0.7188, 1.0, 0.6875, 1.0, 0.5934, 0.09336, 0.6269, 0.06581, 0.6167, 0.05045, 0.5803, 0.08029, 0.4342, 0.3731, 0.4547, 0.3348, 0.4547, 0.3348, 0.4342, 0.3731, 0.5658, 0.1269, 0.5934, 0.09336, 0.5803, 0.08029, 0.5504, 0.1167, 0.1652, 0.04534, 0.1269, 0.06581, 0.1269, 0.06581, 0.1652, 0.04534, 0.5453, 0.1652, 0.5658, 0.1269, 0.5504, 0.1167, 0.5283, 0.1582, 0.2068, 0.4673, 0.25, 0.4715, 0.25, 0.4715, 0.2068, 0.4673, 0.5327, 0.2068, 0.5453, 0.1652, 0.5283, 0.1582, 0.5146, 0.2032, 0.1562, 1.0, 0.1875, 1.0, 0.1875, 1.0, 0.1562, 1.0, 0.5285, 0.25, 0.5327, 0.2068, 0.5146, 0.2032, 0.51, 0.25, 0.9688, 1.0, 1.0, 1.0, 1.0, 1.0, 0.9688, 1.0, 0.5327, 0.2932, 0.5285, 0.25, 0.51, 0.25, 0.5146, 0.2968, 0.4375, 1.0, 0.4688, 1.0, 0.4688, 1.0, 0.4375, 1.0, 0.5453, 0.3348, 0.5327, 0.2932, 0.5146, 0.2968, 0.5283, 0.3418, 0.4066, 0.4066, 0.4342, 0.3731, 0.4342, 0.3731, 0.4066, 0.4066, 0.5658, 0.3731, 0.5453, 0.3348, 0.5283, 0.3418, 0.5504, 0.3833, 0.2068, 0.03273, 0.1652, 0.04534, 0.1652, 0.04534, 0.2068, 0.03273, 0.5934, 0.4066, 0.5658, 0.3731, 0.5504, 0.3833, 0.5803, 0.4197, 0.7188, 1.0, 0.75, 1.0, 0.75, 1.0, 0.7188, 1.0, 0.6269, 0.4342, 0.5934, 0.4066, 0.5803, 0.4197, 0.6167, 0.4496, 0.1652, 0.4547, 0.2068, 0.4673, 0.2068, 0.4673, 0.1652, 0.4547, 0.6652, 0.4547, 0.6269, 0.4342, 0.6167, 0.4496, 0.6582, 0.4717, 0.1875, 1.0, 0.2188, 1.0, 0.2188, 1.0, 0.1875, 1.0, 0.7068, 0.4673, 0.6652, 0.4547, 0.6582, 0.4717, 0.7032, 0.4854, 0.3731, 0.4342, 0.4066, 0.4066, 0.4066, 0.4066, 0.3731, 0.4342, 0.75, 0.4715, 0.7068, 0.4673, 0.7032, 0.4854, 0.75, 0.49, 0.25, 0.02847, 0.2068, 0.03273, 0.2068, 0.03273, 0.25, 0.02847, 0.75, 1.0, 0.7812, 1.0, 0.7812, 1.0, 0.75, 1.0, 0.2932, 0.4673, 0.3348, 0.4547, 0.3348, 0.4547, 0.2932, 0.4673, 0.06581, 0.3731, 0.09336, 0.4066, 0.09336, 0.4066, 0.06581, 0.3731, 0.7812, 1.0, 0.8125, 1.0, 0.8125, 1.0, 0.7812, 1.0, 0.25, 0.4715, 0.2932, 0.4673, 0.2932, 0.4673, 0.25, 0.4715, 0.04534, 0.3348, 0.06581, 0.3731, 0.06581, 0.3731, 0.04534, 0.3348, 0.8125, 1.0, 0.8438, 1.0, 0.8438, 1.0, 0.8125, 1.0, 0.0, 1.0, 0.03125, 1.0, 0.03125, 1.0, 0.0, 1.0, 0.03273, 0.2932, 0.04534, 0.3348, 0.04534, 0.3348, 0.03273, 0.2932, 0.8438, 1.0, 0.875, 1.0, 0.875, 1.0, 0.8438, 1.0, 0.03125, 1.0, 0.0625, 1.0, 0.0625, 1.0, 0.03125, 1.0, 0.02847, 0.25, 0.03273, 0.2932, 0.03273, 0.2932, 0.02847, 0.25, 0.875, 1.0, 0.9062, 1.0, 0.9062, 1.0, 0.875, 1.0, 0.0625, 1.0, 0.09375, 1.0, 0.09375, 1.0, 0.0625, 1.0, 0.03273, 0.2068, 0.02847, 0.25, 0.02847, 0.25, 0.03273, 0.2068, 0.9062, 1.0, 0.9375, 1.0, 0.9375, 1.0, 0.9062, 1.0, 0.09375, 1.0, 0.125, 1.0, 0.125, 1.0, 0.09375, 1.0, 0.04534, 0.1652, 0.03273, 0.2068, 0.03273, 0.2068, 0.04534, 0.1652, 0.9375, 1.0, 0.9688, 1.0, 0.9688, 1.0, 0.9375, 1.0, 0.125, 1.0, 0.1562, 1.0, 0.1562, 1.0, 0.125, 1.0, 0.06581, 0.1269, 0.04534, 0.1652, 0.04534, 0.1652, 0.06581, 0.1269, 0.9688, 1.0, 1.0, 1.0, 1.0, 1.0, 0.9688, 1.0, 0.1562, 1.0, 0.1875, 1.0, 0.1875, 1.0, 0.1562, 1.0, 0.09336, 0.09336, 0.06581, 0.1269, 0.06581, 0.1269, 0.09336, 0.09336, 0.1875, 1.0, 0.2188, 1.0, 0.2188, 1.0, 0.1875, 1.0, 0.1269, 0.06581, 0.09336, 0.09336, 0.09336, 0.09336, 0.1269, 0.06581, 0.2188, 1.0, 0.25, 1.0, 0.25, 1.0, 0.2188, 1.0, 0.1652, 0.04534, 0.1269, 0.06581, 0.1269, 0.06581, 0.1652, 0.04534, 0.25, 1.0, 0.2812, 1.0, 0.2812, 1.0, 0.25, 1.0, 0.2068, 0.03273, 0.1652, 0.04534, 0.1652, 0.04534, 0.2068, 0.03273, 0.2812, 1.0, 0.3125, 1.0, 0.3125, 1.0, 0.2812, 1.0, 0.25, 0.02847, 0.2068, 0.03273, 0.2068, 0.03273, 0.25, 0.02847, 0.875, 1.0, 0.9062, 1.0, 0.9062, 1.0, 0.875, 1.0, 0.5938, 1.0, 0.625, 1.0, 0.625, 1.0, 0.5938, 1.0, 0.03273, 0.2068, 0.02847, 0.25, 0.02847, 0.25, 0.03273, 0.2068, 0.4547, 0.1652, 0.4342, 0.1269, 0.4342, 0.1269, 0.4547, 0.1652, 0.3125, 1.0, 0.3438, 1.0, 0.3438, 1.0, 0.3125, 1.0, 0.03125, 1.0, 0.0625, 1.0, 0.0625, 1.0, 0.03125, 1.0, 0.02847, 0.25, 0.03273, 0.2932, 0.03273, 0.2932, 0.02847, 0.25, 0.8438, 1.0, 0.875, 1.0, 0.875, 1.0, 0.8438, 1.0, 0.4342, 0.1269, 0.4066, 0.09336, 0.4066, 0.09336, 0.4342, 0.1269, 0.5625, 1.0, 0.5938, 1.0, 0.5938, 1.0, 0.5625, 1.0, 0.2812, 1.0, 0.3125, 1.0, 0.3125, 1.0, 0.2812, 1.0, 0.03273, 0.2932, 0.04534, 0.3348, 0.04534, 0.3348, 0.03273, 0.2932, 0.4066, 0.09336, 0.3731, 0.06581, 0.3731, 0.06581, 0.4066, 0.09336, 0.0, 1.0, 0.03125, 1.0, 0.03125, 1.0, 0.0, 1.0, 0.8125, 1.0, 0.8438, 1.0, 0.8438, 1.0, 0.8125, 1.0, 0.5312, 1.0, 0.5625, 1.0, 0.5625, 1.0, 0.5312, 1.0, 0.04534, 0.3348, 0.06581, 0.3731, 0.06581, 0.3731, 0.04534, 0.3348, 0.3731, 0.06581, 0.3348, 0.04534, 0.3348, 0.04534, 0.3731, 0.06581, 0.25, 0.4715, 0.2932, 0.4673, 0.2932, 0.4673, 0.25, 0.4715, 0.25, 1.0, 0.2812, 1.0, 0.2812, 1.0, 0.25, 1.0, 0.06581, 0.3731, 0.09336, 0.4066, 0.09336, 0.4066, 0.06581, 0.3731, 0.7812, 1.0, 0.8125, 1.0, 0.8125, 1.0, 0.7812, 1.0, 0.3348, 0.04534, 0.2932, 0.03273, 0.2932, 0.03273, 0.3348, 0.04534, 0.2932, 0.4673, 0.3348, 0.4547, 0.3348, 0.4547, 0.2932, 0.4673, 0.5, 1.0, 0.5312, 1.0, 0.5312, 1.0, 0.5, 1.0, 0.2188, 1.0, 0.25, 1.0, 0.25, 1.0, 0.2188, 1.0, 0.09336, 0.4066, 0.1269, 0.4342, 0.1269, 0.4342, 0.09336, 0.4066, 0.2932, 0.03273, 0.25, 0.02847, 0.25, 0.02847, 0.2932, 0.03273, 0.3348, 0.4547, 0.3731, 0.4342, 0.3731, 0.4342, 0.3348, 0.4547, 0.75, 1.0, 0.7812, 1.0, 0.7812, 1.0, 0.75, 1.0, 0.4688, 1.0, 0.5, 1.0, 0.5, 1.0, 0.4688, 1.0, 0.1269, 0.4342, 0.1652, 0.4547, 0.1652, 0.4547, 0.1269, 0.4342, 0.6875, 1.0, 0.7188, 1.0, 0.7188, 1.0, 0.6875, 1.0, 0.3731, 0.4342, 0.4066, 0.4066, 0.4066, 0.4066, 0.3731, 0.4342, 0.1269, 0.4342, 0.1652, 0.4547, 0.1652, 0.4547, 0.1269, 0.4342, 0.7188, 1.0, 0.75, 1.0, 0.75, 1.0, 0.7188, 1.0, 0.3348, 0.4547, 0.3731, 0.4342, 0.3731, 0.4342, 0.3348, 0.4547, 0.09336, 0.4066, 0.1269, 0.4342, 0.1269, 0.4342, 0.09336, 0.4066, 0.75, 1.0, 0.7812, 1.0, 0.7812, 1.0, 0.75, 1.0, 0.2932, 0.4673, 0.3348, 0.4547, 0.3348, 0.4547, 0.2932, 0.4673, 0.06581, 0.3731, 0.09336, 0.4066, 0.09336, 0.4066, 0.06581, 0.3731, 0.7812, 1.0, 0.8125, 1.0, 0.8125, 1.0, 0.7812, 1.0, 0.25, 0.4715, 0.2932, 0.4673, 0.2932, 0.4673, 0.25, 0.4715, 0.04534, 0.3348, 0.06581, 0.3731, 0.06581, 0.3731, 0.04534, 0.3348, 0.8125, 1.0, 0.8438, 1.0, 0.8438, 1.0, 0.8125, 1.0, 0.0, 1.0, 0.03125, 1.0, 0.03125, 1.0, 0.0, 1.0, 0.03273, 0.2932, 0.04534, 0.3348, 0.04534, 0.3348, 0.03273, 0.2932, 0.8438, 1.0, 0.875, 1.0, 0.875, 1.0, 0.8438, 1.0, 0.03125, 1.0, 0.0625, 1.0, 0.0625, 1.0, 0.03125, 1.0, 0.02847, 0.25, 0.03273, 0.2932, 0.03273, 0.2932, 0.02847, 0.25, 0.875, 1.0, 0.9062, 1.0, 0.9062, 1.0, 0.875, 1.0, 0.0625, 1.0, 0.09375, 1.0, 0.09375, 1.0, 0.0625, 1.0, 0.03273, 0.2068, 0.02847, 0.25, 0.02847, 0.25, 0.03273, 0.2068, 0.9062, 1.0, 0.9375, 1.0, 0.9375, 1.0, 0.9062, 1.0, 0.09375, 1.0, 0.125, 1.0, 0.125, 1.0, 0.09375, 1.0, 0.04534, 0.1652, 0.03273, 0.2068, 0.03273, 0.2068, 0.04534, 0.1652, 0.9375, 1.0, 0.9688, 1.0, 0.9688, 1.0, 0.9375, 1.0, 0.125, 1.0, 0.1562, 1.0, 0.1562, 1.0, 0.125, 1.0, 0.06581, 0.1269, 0.04534, 0.1652, 0.04534, 0.1652, 0.06581, 0.1269, 0.9688, 1.0, 1.0, 1.0, 1.0, 1.0, 0.9688, 1.0, 0.1562, 1.0, 0.1875, 1.0, 0.1875, 1.0, 0.1562, 1.0, 0.09336, 0.09336, 0.06581, 0.1269, 0.06581, 0.1269, 0.09336, 0.09336, 0.1875, 1.0, 0.2188, 1.0, 0.2188, 1.0, 0.1875, 1.0, 0.1269, 0.06581, 0.09336, 0.09336, 0.09336, 0.09336, 0.1269, 0.06581, 0.09336, 0.4066, 0.1269, 0.4342, 0.1269, 0.4342, 0.09336, 0.4066, 0.3348, 0.4547, 0.3731, 0.4342, 0.3731, 0.4342, 0.3348, 0.4547, 0.7188, 1.0, 0.75, 1.0, 0.75, 1.0, 0.7188, 1.0, 0.1269, 0.4342, 0.1652, 0.4547, 0.1652, 0.4547, 0.1269, 0.4342, 0.3731, 0.4342, 0.4066, 0.4066, 0.4066, 0.4066, 0.3731, 0.4342, 0.6875, 1.0, 0.7188, 1.0, 0.7188, 1.0, 0.6875, 1.0, 0.1652, 0.4547, 0.2068, 0.4673, 0.2068, 0.4673, 0.1652, 0.4547, 0.4066, 0.4066, 0.4342, 0.3731, 0.4342, 0.3731, 0.4066, 0.4066, 0.6562, 1.0, 0.6875, 1.0, 0.6875, 1.0, 0.6562, 1.0, 0.2068, 0.4673, 0.25, 0.4715, 0.25, 0.4715, 0.2068, 0.4673, 0.4342, 0.3731, 0.4547, 0.3348, 0.4547, 0.3348, 0.4342, 0.3731, 0.625, 1.0, 0.6562, 1.0, 0.6562, 1.0, 0.625, 1.0, 0.4547, 0.3348, 0.4673, 0.2932, 0.4673, 0.2932, 0.4547, 0.3348, 0.5938, 1.0, 0.625, 1.0, 0.625, 1.0, 0.5938, 1.0, 0.4673, 0.2932, 0.4715, 0.25, 0.4715, 0.25, 0.4673, 0.2932, 0.5625, 1.0, 0.5938, 1.0, 0.5938, 1.0, 0.5625, 1.0, 0.4715, 0.25, 0.4673, 0.2068, 0.4673, 0.2068, 0.4715, 0.25, 0.5312, 1.0, 0.5625, 1.0, 0.5625, 1.0, 0.5312, 1.0, 0.4673, 0.2068, 0.4547, 0.1652, 0.4547, 0.1652, 0.4673, 0.2068, 0.5, 1.0, 0.5312, 1.0, 0.5312, 1.0, 0.5, 1.0, 0.4547, 0.1652, 0.4342, 0.1269, 0.4342, 0.1269, 0.4547, 0.1652, 0.4688, 1.0, 0.5, 1.0, 0.5, 1.0, 0.4688, 1.0, 0.4342, 0.1269, 0.4066, 0.09336, 0.4066, 0.09336, 0.4342, 0.1269, 0.4375, 1.0, 0.4688, 1.0, 0.4688, 1.0, 0.4375, 1.0, 0.4066, 0.09336, 0.3731, 0.06581, 0.3731, 0.06581, 0.4066, 0.09336, 0.4062, 1.0, 0.4375, 1.0, 0.4375, 1.0, 0.4062, 1.0, 0.3731, 0.06581, 0.3348, 0.04534, 0.3348, 0.04534, 0.3731, 0.06581, 0.375, 1.0, 0.4062, 1.0, 0.4062, 1.0, 0.375, 1.0, 0.3348, 0.04534, 0.2932, 0.03273, 0.2932, 0.03273, 0.3348, 0.04534, 0.3438, 1.0, 0.375, 1.0, 0.375, 1.0, 0.3438, 1.0, 0.2932, 0.03273, 0.25, 0.02847, 0.25, 0.02847, 0.2932, 0.03273, 0.3125, 1.0, 0.3438, 1.0, 0.3438, 1.0, 0.3125, 1.0, 0.5938, 1.0, 0.625, 1.0, 0.625, 1.0, 0.5938, 1.0, 0.4547, 0.3348, 0.4673, 0.2932, 0.4673, 0.2932, 0.4547, 0.3348, 0.625, 1.0, 0.6562, 1.0, 0.6562, 1.0, 0.625, 1.0, 0.4342, 0.3731, 0.4547, 0.3348, 0.4547, 0.3348, 0.4342, 0.3731, 0.2068, 0.4673, 0.25, 0.4715, 0.25, 0.4715, 0.2068, 0.4673, 0.6562, 1.0, 0.6875, 1.0, 0.6875, 1.0, 0.6562, 1.0, 0.4066, 0.4066, 0.4342, 0.3731, 0.4342, 0.3731, 0.4066, 0.4066, 0.1652, 0.4547, 0.2068, 0.4673, 0.2068, 0.4673, 0.1652, 0.4547, 0.6875, 1.0, 0.7188, 1.0, 0.7188, 1.0, 0.6875, 1.0, 0.3731, 0.4342, 0.4066, 0.4066, 0.4066, 0.4066, 0.3731, 0.4342, 0.1269, 0.4342, 0.1652, 0.4547, 0.1652, 0.4547, 0.1269, 0.4342, 0.7188, 1.0, 0.75, 1.0, 0.75, 1.0, 0.7188, 1.0, 0.3348, 0.4547, 0.3731, 0.4342, 0.3731, 0.4342, 0.3348, 0.4547, 0.09336, 0.4066, 0.1269, 0.4342, 0.1269, 0.4342, 0.09336, 0.4066, 0.75, 1.0, 0.7812, 1.0, 0.7812, 1.0, 0.75, 1.0, 0.2932, 0.4673, 0.3348, 0.4547, 0.3348, 0.4547, 0.2932, 0.4673, 0.06581, 0.3731, 0.09336, 0.4066, 0.09336, 0.4066, 0.06581, 0.3731, 0.7812, 1.0, 0.8125, 1.0, 0.8125, 1.0, 0.7812, 1.0, 0.25, 0.4715, 0.2932, 0.4673, 0.2932, 0.4673, 0.25, 0.4715, 0.04534, 0.3348, 0.06581, 0.3731, 0.06581, 0.3731, 0.04534, 0.3348, 0.8125, 1.0, 0.8438, 1.0, 0.8438, 1.0, 0.8125, 1.0, 0.0, 1.0, 0.03125, 1.0, 0.03125, 1.0, 0.0, 1.0, 0.03273, 0.2932, 0.04534, 0.3348, 0.04534, 0.3348, 0.03273, 0.2932, 0.8438, 1.0, 0.875, 1.0, 0.875, 1.0, 0.8438, 1.0, 0.03125, 1.0, 0.0625, 1.0, 0.0625, 1.0, 0.03125, 1.0, 0.02847, 0.25, 0.03273, 0.2932, 0.03273, 0.2932, 0.02847, 0.25, 0.875, 1.0, 0.9062, 1.0, 0.9062, 1.0, 0.875, 1.0, 0.0625, 1.0, 0.09375, 1.0, 0.09375, 1.0, 0.0625, 1.0, 0.03273, 0.2068, 0.02847, 0.25, 0.02847, 0.25, 0.03273, 0.2068, 0.9062, 1.0, 0.9375, 1.0, 0.9375, 1.0, 0.9062, 1.0, 0.09375, 1.0, 0.125, 1.0, 0.125, 1.0, 0.09375, 1.0, 0.04534, 0.1652, 0.03273, 0.2068, 0.03273, 0.2068, 0.04534, 0.1652, 0.1652, 0.4547, 0.2068, 0.4673, 0.2068, 0.4673, 0.1652, 0.4547, 0.4066, 0.4066, 0.4342, 0.3731, 0.4342, 0.3731, 0.4066, 0.4066, 0.6562, 1.0, 0.6875, 1.0, 0.6875, 1.0, 0.6562, 1.0, 0.2068, 0.4673, 0.25, 0.4715, 0.25, 0.4715, 0.2068, 0.4673, 0.4342, 0.3731, 0.4547, 0.3348, 0.4547, 0.3348, 0.4342, 0.3731, 0.625, 1.0, 0.6562, 1.0, 0.6562, 1.0, 0.625, 1.0, 0.4547, 0.3348, 0.4673, 0.2932, 0.4673, 0.2932, 0.4547, 0.3348, 0.5938, 1.0, 0.625, 1.0, 0.625, 1.0, 0.5938, 1.0, 0.4673, 0.2932, 0.4715, 0.25, 0.4715, 0.25, 0.4673, 0.2932, 0.5625, 1.0, 0.5938, 1.0, 0.5938, 1.0, 0.5625, 1.0, 0.4715, 0.25, 0.4673, 0.2068, 0.4673, 0.2068, 0.4715, 0.25, 0.5312, 1.0, 0.5625, 1.0, 0.5625, 1.0, 0.5312, 1.0, 0.4673, 0.2068, 0.4547, 0.1652, 0.4547, 0.1652, 0.4673, 0.2068, 0.5, 1.0, 0.5312, 1.0, 0.5312, 1.0, 0.5, 1.0, 0.4547, 0.1652, 0.4342, 0.1269, 0.4342, 0.1269, 0.4547, 0.1652, 0.4688, 1.0, 0.5, 1.0, 0.5, 1.0, 0.4688, 1.0, 0.4342, 0.1269, 0.4066, 0.09336, 0.4066, 0.09336, 0.4342, 0.1269, 0.4375, 1.0, 0.4688, 1.0, 0.4688, 1.0, 0.4375, 1.0, 0.4066, 0.09336, 0.3731, 0.06581, 0.3731, 0.06581, 0.4066, 0.09336, 0.4062, 1.0, 0.4375, 1.0, 0.4375, 1.0, 0.4062, 1.0, 0.3731, 0.06581, 0.3348, 0.04534, 0.3348, 0.04534, 0.3731, 0.06581, 0.375, 1.0, 0.4062, 1.0, 0.4062, 1.0, 0.375, 1.0, 0.3348, 0.04534, 0.2932, 0.03273, 0.2932, 0.03273, 0.3348, 0.04534, 0.3438, 1.0, 0.375, 1.0, 0.375, 1.0, 0.3438, 1.0, 0.2932, 0.03273, 0.25, 0.02847, 0.25, 0.02847, 0.2932, 0.03273, 0.3125, 1.0, 0.3438, 1.0, 0.3438, 1.0, 0.3125, 1.0, 0.25, 0.02847, 0.2068, 0.03273, 0.2068, 0.03273, 0.25, 0.02847, 0.2812, 1.0, 0.3125, 1.0, 0.3125, 1.0, 0.2812, 1.0, 0.2068, 0.03273, 0.1652, 0.04534, 0.1652, 0.04534, 0.2068, 0.03273, 0.25, 1.0, 0.2812, 1.0, 0.2812, 1.0, 0.25, 1.0, 0.1652, 0.04534, 0.1269, 0.06581, 0.1269, 0.06581, 0.1652, 0.04534, 0.2188, 1.0, 0.25, 1.0, 0.25, 1.0, 0.2188, 1.0, 0.4342, 0.1269, 0.4066, 0.09336, 0.4066, 0.09336, 0.4342, 0.1269, 0.4688, 1.0, 0.5, 1.0, 0.5, 1.0, 0.4688, 1.0, 0.4547, 0.1652, 0.4342, 0.1269, 0.4342, 0.1269, 0.4547, 0.1652, 0.5, 1.0, 0.5312, 1.0, 0.5312, 1.0, 0.5, 1.0, 0.4673, 0.2068, 0.4547, 0.1652, 0.4547, 0.1652, 0.4673, 0.2068, 0.5312, 1.0, 0.5625, 1.0, 0.5625, 1.0, 0.5312, 1.0, 0.4715, 0.25, 0.4673, 0.2068, 0.4673, 0.2068, 0.4715, 0.25, 0.5625, 1.0, 0.5938, 1.0, 0.5938, 1.0, 0.5625, 1.0, 0.4673, 0.2932, 0.4715, 0.25, 0.4715, 0.25, 0.4673, 0.2932, 0.5938, 1.0, 0.625, 1.0, 0.625, 1.0, 0.5938, 1.0, 0.4547, 0.3348, 0.4673, 0.2932, 0.4673, 0.2932, 0.4547, 0.3348, 0.625, 1.0, 0.6562, 1.0, 0.6562, 1.0, 0.625, 1.0, 0.4342, 0.3731, 0.4547, 0.3348, 0.4547, 0.3348, 0.4342, 0.3731, 0.2068, 0.4673, 0.25, 0.4715, 0.25, 0.4715, 0.2068, 0.4673, 0.6562, 1.0, 0.6875, 1.0, 0.6875, 1.0, 0.6562, 1.0, 0.4066, 0.4066, 0.4342, 0.3731, 0.4342, 0.3731, 0.4066, 0.4066, 0.1652, 0.4547, 0.2068, 0.4673, 0.2068, 0.4673, 0.1652, 0.4547, 0.6875, 1.0, 0.7188, 1.0, 0.7188, 1.0, 0.6875, 1.0, 0.3731, 0.4342, 0.4066, 0.4066, 0.4066, 0.4066, 0.3731, 0.4342, 0.1269, 0.4342, 0.1652, 0.4547, 0.1652, 0.4547, 0.1269, 0.4342, 0.7188, 1.0, 0.75, 1.0, 0.75, 1.0, 0.7188, 1.0, 0.3348, 0.4547, 0.3731, 0.4342, 0.3731, 0.4342, 0.3348, 0.4547, 0.09336, 0.4066, 0.1269, 0.4342, 0.1269, 0.4342, 0.09336, 0.4066, 0.75, 1.0, 0.7812, 1.0, 0.7812, 1.0, 0.75, 1.0, 0.2932, 0.4673, 0.3348, 0.4547, 0.3348, 0.4547, 0.2932, 0.4673, 0.06581, 0.3731, 0.09336, 0.4066, 0.09336, 0.4066, 0.06581, 0.3731, 0.7812, 1.0, 0.8125, 1.0, 0.8125, 1.0, 0.7812, 1.0, 0.25, 0.4715, 0.2932, 0.4673, 0.2932, 0.4673, 0.25, 0.4715, 0.04534, 0.3348, 0.06581, 0.3731, 0.06581, 0.3731, 0.04534, 0.3348, 0.8125, 1.0, 0.8438, 1.0, 0.8438, 1.0, 0.8125, 1.0, 0.0, 1.0, 0.03125, 1.0, 0.03125, 1.0, 0.0, 1.0, 0.03273, 0.2932, 0.04534, 0.3348, 0.04534, 0.3348, 0.03273, 0.2932, 0.4673, 0.2932, 0.4715, 0.25, 0.4715, 0.25, 0.4673, 0.2932, 0.5625, 1.0, 0.5938, 1.0, 0.5938, 1.0, 0.5625, 1.0, 0.4715, 0.25, 0.4673, 0.2068, 0.4673, 0.2068, 0.4715, 0.25, 0.5312, 1.0, 0.5625, 1.0, 0.5625, 1.0, 0.5312, 1.0, 0.4673, 0.2068, 0.4547, 0.1652, 0.4547, 0.1652, 0.4673, 0.2068, 0.5, 1.0, 0.5312, 1.0, 0.5312, 1.0, 0.5, 1.0, 0.4547, 0.1652, 0.4342, 0.1269, 0.4342, 0.1269, 0.4547, 0.1652, 0.4688, 1.0, 0.5, 1.0, 0.5, 1.0, 0.4688, 1.0, 0.4342, 0.1269, 0.4066, 0.09336, 0.4066, 0.09336, 0.4342, 0.1269, 0.4375, 1.0, 0.4688, 1.0, 0.4688, 1.0, 0.4375, 1.0, 0.4066, 0.09336, 0.3731, 0.06581, 0.3731, 0.06581, 0.4066, 0.09336, 0.4062, 1.0, 0.4375, 1.0, 0.4375, 1.0, 0.4062, 1.0, 0.3731, 0.06581, 0.3348, 0.04534, 0.3348, 0.04534, 0.3731, 0.06581, 0.375, 1.0, 0.4062, 1.0, 0.4062, 1.0, 0.375, 1.0, 0.3348, 0.04534, 0.2932, 0.03273, 0.2932, 0.03273, 0.3348, 0.04534, 0.3438, 1.0, 0.375, 1.0, 0.375, 1.0, 0.3438, 1.0, 0.2932, 0.03273, 0.25, 0.02847, 0.25, 0.02847, 0.2932, 0.03273, 0.3125, 1.0, 0.3438, 1.0, 0.3438, 1.0, 0.3125, 1.0, 0.25, 0.02847, 0.2068, 0.03273, 0.2068, 0.03273, 0.25, 0.02847, 0.2812, 1.0, 0.3125, 1.0, 0.3125, 1.0, 0.2812, 1.0, 0.2068, 0.03273, 0.1652, 0.04534, 0.1652, 0.04534, 0.2068, 0.03273, 0.25, 1.0, 0.2812, 1.0, 0.2812, 1.0, 0.25, 1.0, 0.1652, 0.04534, 0.1269, 0.06581, 0.1269, 0.06581, 0.1652, 0.04534, 0.2188, 1.0, 0.25, 1.0, 0.25, 1.0, 0.2188, 1.0, 0.1269, 0.06581, 0.09336, 0.09336, 0.09336, 0.09336, 0.1269, 0.06581, 0.1875, 1.0, 0.2188, 1.0, 0.2188, 1.0, 0.1875, 1.0, 0.09336, 0.09336, 0.06581, 0.1269, 0.06581, 0.1269, 0.09336, 0.09336, 0.1562, 1.0, 0.1875, 1.0, 0.1875, 1.0, 0.1562, 1.0, 0.9688, 1.0, 1.0, 1.0, 1.0, 1.0, 0.9688, 1.0, 0.06581, 0.1269, 0.04534, 0.1652, 0.04534, 0.1652, 0.06581, 0.1269, 0.125, 1.0, 0.1562, 1.0, 0.1562, 1.0, 0.125, 1.0, 0.9375, 1.0, 0.9688, 1.0, 0.9688, 1.0, 0.9375, 1.0, 0.3125, 1.0, 0.3438, 1.0, 0.3438, 1.0, 0.3125, 1.0, 0.2932, 0.03273, 0.25, 0.02847, 0.25, 0.02847, 0.2932, 0.03273, 0.3438, 1.0, 0.375, 1.0, 0.375, 1.0, 0.3438, 1.0, 0.3348, 0.04534, 0.2932, 0.03273, 0.2932, 0.03273, 0.3348, 0.04534, 0.375, 1.0, 0.4062, 1.0, 0.4062, 1.0, 0.375, 1.0, 0.3731, 0.06581, 0.3348, 0.04534, 0.3348, 0.04534, 0.3731, 0.06581, 0.4062, 1.0, 0.4375, 1.0, 0.4375, 1.0, 0.4062, 1.0, 0.4066, 0.09336, 0.3731, 0.06581, 0.3731, 0.06581, 0.4066, 0.09336, 0.4375, 1.0, 0.4688, 1.0, 0.4688, 1.0, 0.4375, 1.0, 0.4342, 0.1269, 0.4066, 0.09336, 0.4066, 0.09336, 0.4342, 0.1269, 0.4688, 1.0, 0.5, 1.0, 0.5, 1.0, 0.4688, 1.0, 0.4547, 0.1652, 0.4342, 0.1269, 0.4342, 0.1269, 0.4547, 0.1652, 0.5, 1.0, 0.5312, 1.0, 0.5312, 1.0, 0.5, 1.0, 0.4673, 0.2068, 0.4547, 0.1652, 0.4547, 0.1652, 0.4673, 0.2068, 0.5312, 1.0, 0.5625, 1.0, 0.5625, 1.0, 0.5312, 1.0, 0.4715, 0.25, 0.4673, 0.2068, 0.4673, 0.2068, 0.4715, 0.25, 0.5625, 1.0, 0.5938, 1.0, 0.5938, 1.0, 0.5625, 1.0, 0.4673, 0.2932, 0.4715, 0.25, 0.4715, 0.25, 0.4673, 0.2932, 0.5938, 1.0, 0.625, 1.0, 0.625, 1.0, 0.5938, 1.0, 0.4547, 0.3348, 0.4673, 0.2932, 0.4673, 0.2932, 0.4547, 0.3348, 0.625, 1.0, 0.6562, 1.0, 0.6562, 1.0, 0.625, 1.0, 0.4342, 0.3731, 0.4547, 0.3348, 0.4547, 0.3348, 0.4342, 0.3731, 0.2068, 0.4673, 0.25, 0.4715, 0.25, 0.4715, 0.2068, 0.4673, 0.6562, 1.0, 0.6875, 1.0, 0.6875, 1.0, 0.6562, 1.0, 0.4066, 0.4066, 0.4342, 0.3731, 0.4342, 0.3731, 0.4066, 0.4066, 0.1652, 0.4547, 0.2068, 0.4673, 0.2068, 0.4673, 0.1652, 0.4547, 0.6875, 1.0, 0.7188, 1.0, 0.7188, 1.0, 0.6875, 1.0, 0.3731, 0.4342, 0.4066, 0.4066, 0.4066, 0.4066, 0.3731, 0.4342, 0.1269, 0.4342, 0.1652, 0.4547, 0.1652, 0.4547, 0.1269, 0.4342, 0.7188, 1.0, 0.75, 1.0, 0.75, 1.0, 0.7188, 1.0, 0.3348, 0.4547, 0.3731, 0.4342, 0.3731, 0.4342, 0.3348, 0.4547, 0.09336, 0.4066, 0.1269, 0.4342, 0.1269, 0.4342, 0.09336, 0.4066, 0.4375, 1.0, 0.4688, 1.0, 0.4688, 1.0, 0.4375, 1.0, 0.4066, 0.09336, 0.3731, 0.06581, 0.3731, 0.06581, 0.4066, 0.09336, 0.4062, 1.0, 0.4375, 1.0, 0.4375, 1.0, 0.4062, 1.0, 0.3731, 0.06581, 0.3348, 0.04534, 0.3348, 0.04534, 0.3731, 0.06581, 0.375, 1.0, 0.4062, 1.0, 0.4062, 1.0, 0.375, 1.0, 0.3348, 0.04534, 0.2932, 0.03273, 0.2932, 0.03273, 0.3348, 0.04534, 0.3438, 1.0, 0.375, 1.0, 0.375, 1.0, 0.3438, 1.0, 0.2932, 0.03273, 0.25, 0.02847, 0.25, 0.02847, 0.2932, 0.03273, 0.3125, 1.0, 0.3438, 1.0, 0.3438, 1.0, 0.3125, 1.0, 0.25, 0.02847, 0.2068, 0.03273, 0.2068, 0.03273, 0.25, 0.02847, 0.2812, 1.0, 0.3125, 1.0, 0.3125, 1.0, 0.2812, 1.0, 0.2068, 0.03273, 0.1652, 0.04534, 0.1652, 0.04534, 0.2068, 0.03273, 0.25, 1.0, 0.2812, 1.0, 0.2812, 1.0, 0.25, 1.0, 0.1652, 0.04534, 0.1269, 0.06581, 0.1269, 0.06581, 0.1652, 0.04534, 0.2188, 1.0, 0.25, 1.0, 0.25, 1.0, 0.2188, 1.0, 0.1269, 0.06581, 0.09336, 0.09336, 0.09336, 0.09336, 0.1269, 0.06581, 0.1875, 1.0, 0.2188, 1.0, 0.2188, 1.0, 0.1875, 1.0, 0.09336, 0.09336, 0.06581, 0.1269, 0.06581, 0.1269, 0.09336, 0.09336, 0.1562, 1.0, 0.1875, 1.0, 0.1875, 1.0, 0.1562, 1.0, 0.9688, 1.0, 1.0, 1.0, 1.0, 1.0, 0.9688, 1.0, 0.06581, 0.1269, 0.04534, 0.1652, 0.04534, 0.1652, 0.06581, 0.1269, 0.125, 1.0, 0.1562, 1.0, 0.1562, 1.0, 0.125, 1.0, 0.9375, 1.0, 0.9688, 1.0, 0.9688, 1.0, 0.9375, 1.0, 0.04534, 0.1652, 0.03273, 0.2068, 0.03273, 0.2068, 0.04534, 0.1652, 0.09375, 1.0, 0.125, 1.0, 0.125, 1.0, 0.09375, 1.0, 0.9062, 1.0, 0.9375, 1.0, 0.9375, 1.0, 0.9062, 1.0, 0.03273, 0.2068, 0.02847, 0.25, 0.02847, 0.25, 0.03273, 0.2068, 0.0625, 1.0, 0.09375, 1.0, 0.09375, 1.0, 0.0625, 1.0, 0.875, 1.0, 0.9062, 1.0, 0.9062, 1.0, 0.875, 1.0, 0.02847, 0.25, 0.03273, 0.2932, 0.03273, 0.2932, 0.02847, 0.25, 0.03125, 1.0, 0.0625, 1.0, 0.0625, 1.0, 0.03125, 1.0, 0.8438, 1.0, 0.875, 1.0, 0.875, 1.0, 0.8438, 1.0, 0.25, 0.4715, 0.2932, 0.4673, 0.2968, 0.4854, 0.25, 0.49, 0.2932, 0.4673, 0.3348, 0.4547, 0.3418, 0.4717, 0.2968, 0.4854, 0.3348, 0.4547, 0.3731, 0.4342, 0.3833, 0.4496, 0.3418, 0.4717, 0.3731, 0.4342, 0.4066, 0.4066, 0.4197, 0.4197, 0.3833, 0.4496, 0.4066, 0.4066, 0.4342, 0.3731, 0.4496, 0.3833, 0.4197, 0.4197, 0.4342, 0.3731, 0.4547, 0.3348, 0.4717, 0.3418, 0.4496, 0.3833, 0.4547, 0.3348, 0.4673, 0.2932, 0.4854, 0.2968, 0.4717, 0.3418, 0.4673, 0.2932, 0.4715, 0.25, 0.49, 0.25, 0.4854, 0.2968, 0.4715, 0.25, 0.4673, 0.2068, 0.4854, 0.2032, 0.49, 0.25, 0.4673, 0.2068, 0.4547, 0.1652, 0.4717, 0.1582, 0.4854, 0.2032, 0.4547, 0.1652, 0.4342, 0.1269, 0.4496, 0.1167, 0.4717, 0.1582, 0.4342, 0.1269, 0.4066, 0.09336, 0.4197, 0.08029, 0.4496, 0.1167, 0.4066, 0.09336, 0.3731, 0.06581, 0.3833, 0.05045, 0.4197, 0.08029, 0.3731, 0.06581, 0.3348, 0.04534, 0.3418, 0.02827, 0.3833, 0.05045, 0.3348, 0.04534, 0.2932, 0.03273, 0.2968, 0.01461, 0.3418, 0.02827, 0.2932, 0.03273, 0.25, 0.02847, 0.25, 0.01, 0.2968, 0.01461, 0.25, 0.02847, 0.2068, 0.03273, 0.2032, 0.01461, 0.25, 0.01, 0.2068, 0.03273, 0.1652, 0.04534, 0.1582, 0.02827, 0.2032, 0.01461, 0.1652, 0.04534, 0.1269, 0.06581, 0.1167, 0.05045, 0.1582, 0.02827, 0.1269, 0.06581, 0.09336, 0.09336, 0.08029, 0.08029, 0.1167, 0.05045, 0.09336, 0.09336, 0.06581, 0.1269, 0.05045, 0.1167, 0.08029, 0.08029, 0.06581, 0.1269, 0.04534, 0.1652, 0.02827, 0.1582, 0.05045, 0.1167, 0.04534, 0.1652, 0.03273, 0.2068, 0.01461, 0.2032, 0.02827, 0.1582, 0.03273, 0.2068, 0.02847, 0.25, 0.01, 0.25, 0.01461, 0.2032, 0.02847, 0.25, 0.03273, 0.2932, 0.01461, 0.2968, 0.01, 0.25, 0.03273, 0.2932, 0.04534, 0.3348, 0.02827, 0.3418, 0.01461, 0.2968, 0.04534, 0.3348, 0.06581, 0.3731, 0.05045, 0.3833, 0.02827, 0.3418, 0.06581, 0.3731, 0.09336, 0.4066, 0.08029, 0.4197, 0.05045, 0.3833, 0.09336, 0.4066, 0.1269, 0.4342, 0.1167, 0.4496, 0.08029, 0.4197, 0.1269, 0.4342, 0.1652, 0.4547, 0.1582, 0.4717, 0.1167, 0.4496, 0.1652, 0.4547, 0.2068, 0.4673, 0.2032, 0.4854, 0.1582, 0.4717, 0.2068, 0.4673, 0.25, 0.4715, 0.25, 0.49, 0.2032, 0.4854, 0.25, 0.02847, 0.2068, 0.03273, 0.2068, 0.03273, 0.25, 0.02847, 0.2812, 1.0, 0.3125, 1.0, 0.3125, 1.0, 0.2812, 1.0, 0.2068, 0.03273, 0.1652, 0.04534, 0.1652, 0.04534, 0.2068, 0.03273, 0.25, 1.0, 0.2812, 1.0, 0.2812, 1.0, 0.25, 1.0, 0.1652, 0.04534, 0.1269, 0.06581, 0.1269, 0.06581, 0.1652, 0.04534, 0.2188, 1.0, 0.25, 1.0, 0.25, 1.0, 0.2188, 1.0, 0.1269, 0.06581, 0.09336, 0.09336, 0.09336, 0.09336, 0.1269, 0.06581, 0.1875, 1.0, 0.2188, 1.0, 0.2188, 1.0, 0.1875, 1.0, 0.09336, 0.09336, 0.06581, 0.1269, 0.06581, 0.1269, 0.09336, 0.09336, 0.1562, 1.0, 0.1875, 1.0, 0.1875, 1.0, 0.1562, 1.0, 0.9688, 1.0, 1.0, 1.0, 1.0, 1.0, 0.9688, 1.0, 0.06581, 0.1269, 0.04534, 0.1652, 0.04534, 0.1652, 0.06581, 0.1269, 0.125, 1.0, 0.1562, 1.0, 0.1562, 1.0, 0.125, 1.0, 0.9375, 1.0, 0.9688, 1.0, 0.9688, 1.0, 0.9375, 1.0, 0.04534, 0.1652, 0.03273, 0.2068, 0.03273, 0.2068, 0.04534, 0.1652, 0.09375, 1.0, 0.125, 1.0, 0.125, 1.0, 0.09375, 1.0, 0.9062, 1.0, 0.9375, 1.0, 0.9375, 1.0, 0.9062, 1.0, 0.03273, 0.2068, 0.02847, 0.25, 0.02847, 0.25, 0.03273, 0.2068, 0.0625, 1.0, 0.09375, 1.0, 0.09375, 1.0, 0.0625, 1.0, 0.875, 1.0, 0.9062, 1.0, 0.9062, 1.0, 0.875, 1.0, 0.02847, 0.25, 0.03273, 0.2932, 0.03273, 0.2932, 0.02847, 0.25, 0.03125, 1.0, 0.0625, 1.0, 0.0625, 1.0, 0.03125, 1.0, 0.8438, 1.0, 0.875, 1.0, 0.875, 1.0, 0.8438, 1.0, 0.03273, 0.2932, 0.04534, 0.3348, 0.04534, 0.3348, 0.03273, 0.2932, 0.0, 1.0, 0.03125, 1.0, 0.03125, 1.0, 0.0, 1.0, 0.8125, 1.0, 0.8438, 1.0, 0.8438, 1.0, 0.8125, 1.0, 0.04534, 0.3348, 0.06581, 0.3731, 0.06581, 0.3731, 0.04534, 0.3348, 0.25, 0.4715, 0.2932, 0.4673, 0.2932, 0.4673, 0.25, 0.4715, 0.7812, 1.0, 0.8125, 1.0, 0.8125, 1.0, 0.7812, 1.0, 0.06581, 0.3731, 0.09336, 0.4066, 0.09336, 0.4066, 0.06581, 0.3731, 0.2932, 0.4673, 0.3348, 0.4547, 0.3348, 0.4547, 0.2932, 0.4673, 0.75, 1.0, 0.7812, 1.0, 0.7812, 1.0, 0.75, 1.0])
me_cylinder.update()

# ---- objects
ob_light = bpy.data.objects.new('Light', light_light)
ob_cylinder = bpy.data.objects.new('Cylinder', me_cylinder)

# ---- transforms, parenting, visibility, modifiers, constraints
ob_light.location = (4.076, 1.005, 5.904)
ob_light.rotation_euler = (0.6503, 0.05522, 1.866)
ob_light.lock_rotations_4d = False
ob_light.empty_display_type = 'ARROWS'
ob_light.color = (0.0, 0.0, 0.0, 0.0)
ob_light.lineart.crease_threshold = 0.0
ob_cylinder.location = (0.0, 0.0, 0.0)
ob_cylinder.scale = (1.0, 1.0, 0.09889)
_m = ob_cylinder.modifiers.new('Smooth by Angle', 'NODES')
_m.node_group = ng_smooth_by_angle
_m.use_pin_to_last = True
_m.show_group_selector = False

# ---- collection membership
col_collection.objects.link(ob_light)
col_collection.objects.link(ob_cylinder)

# ---- scene / render settings (as saved in the file)
scene.frame_start = 1; scene.frame_end = 250; scene.frame_set(1)
scene.render.engine = 'BLENDER_EEVEE_NEXT'
bpy.context.view_layer.update()

# ---- added for rendering (the .blend has no active camera): camera
cam_auto = bpy.data.cameras.new('AutoCamera')
cam_auto.lens = 50.0
cam_auto.sensor_width = 36.0
cam_auto.clip_end = 1000.0
ob_auto_camera = bpy.data.objects.new('AutoCamera', cam_auto)
scene.collection.objects.link(ob_auto_camera)
ob_auto_camera.location = (3.81988, -4.58386, 4.46078)
ob_auto_camera.rotation_euler = (1.09748, -7.21219e-08, 0.694738)
scene.camera = ob_auto_camera
bpy.context.view_layer.update()

